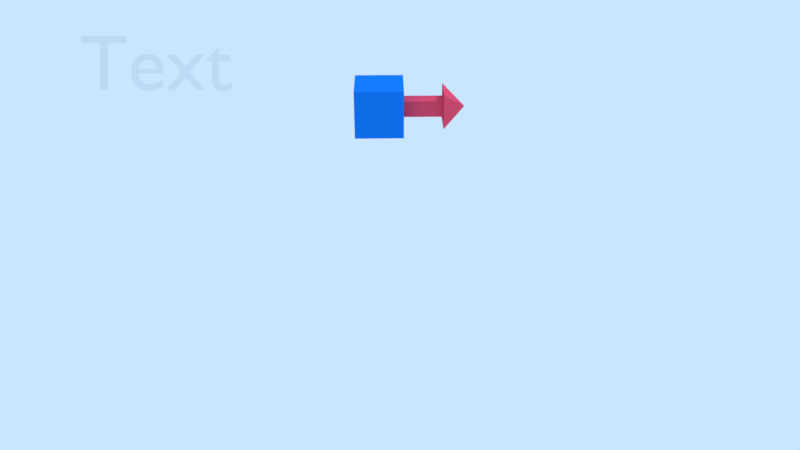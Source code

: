 # Source: resolucao090b.blend  (saved by Blender 2.79.7; exported with 4.5.12 LTS)
import bpy
from mathutils import Matrix  # noqa: F401  (used for matrix-valued properties, if any)

bpy.ops.wm.read_factory_settings(use_empty=True)
scene = bpy.context.scene
scene.name = 'Scene'

# ---- collections
col_collection_1 = bpy.data.collections.new('Collection 1'); scene.collection.children.link(col_collection_1)

# ---- materials (node trees are filled in below, after node groups)
mat_material = bpy.data.materials.new('Material')
mat_material.alpha_threshold = 0.0
mat_material.use_transparent_shadow = False
mat_material.diffuse_color = (0.008774, 0.1857, 0.8, 1.0)
mat_material.roughness = 0.5
mat_material_001 = bpy.data.materials.new('Material.001')
mat_material_001.alpha_threshold = 0.0
mat_material_001.use_transparent_shadow = False
mat_material_001.diffuse_color = (0.8, 0.07538, 0.1391, 1.0)
mat_material_001.roughness = 0.5

# ---- material node trees

# ---- world
world_world = bpy.data.worlds.new('World'); scene.world = world_world
world_world.color = (0.5853, 0.7879, 1.0)
world_world.use_sun_shadow = False
world_world.sun_shadow_jitter_overblur = 0.0

# ---- cameras
cam_camera = bpy.data.cameras.new('Camera')
cam_camera.clip_end = 100.0
cam_camera.lens = 35.0
cam_camera.sensor_width = 32.0
cam_camera.sensor_height = 18.0
cam_camera.ortho_scale = 7.314
cam_camera.dof.focus_distance = 0.0
cam_camera.dof.aperture_fstop = 128.0

# ---- lights
light_lamp_002 = bpy.data.lights.new('Lamp.002', 'SUN')
light_lamp_002.color = (1.0, 0.2858, 0.003573)
light_lamp_002.transmission_factor = 0.0
light_lamp_002.cutoff_distance = 30.0
light_lamp_002.angle = 0.1993
light_lamp_002.energy = 0.4
light_lamp_002.shadow_buffer_clip_start = 1.001
light_lamp_002.shadow_soft_size = 0.1
light_lamp_002.shadow_cascade_max_distance = 1000.0
light_lamp_001 = bpy.data.lights.new('Lamp.001', 'SUN')
light_lamp_001.color = (0.002057, 0.3427, 1.0)
light_lamp_001.transmission_factor = 0.0
light_lamp_001.cutoff_distance = 30.0
light_lamp_001.angle = 0.1993
light_lamp_001.energy = 0.4
light_lamp_001.shadow_buffer_clip_start = 1.001
light_lamp_001.shadow_soft_size = 0.1
light_lamp_001.shadow_cascade_max_distance = 1000.0
light_sun = bpy.data.lights.new('Sun', 'SUN')
light_sun.transmission_factor = 0.0
light_sun.cutoff_distance = 42.0
light_sun.angle = 0.1993
light_sun.energy = 1.0
light_sun.shadow_buffer_clip_start = 1.001
light_sun.shadow_soft_size = 0.1
light_sun.shadow_cascade_max_distance = 1000.0

# ---- meshes
me_cube = bpy.data.meshes.new('Cube')
me_cube.from_pydata([(-0.458, -0.458, -0.458), (-0.458, -0.458, 0.458), (-0.458, 0.458, -0.458), (-0.458, 0.458, 0.458), (0.458, -0.458, -0.458), (0.458, -0.458, 0.458), (0.458, 0.458, -0.458), (0.458, 0.458, 0.458), (0.458, 0.1537, 0.1537), (0.458, 0.1537, -0.1537), (0.458, -0.1537, -0.1537), (0.458, -0.1537, 0.1537), (1.204, 0.1537, 0.1537), (1.204, 0.1537, -0.1537), (1.204, -0.1537, -0.1537), (1.204, -0.1537, 0.1537), (1.204, 0.3346, 0.3346), (1.204, 0.3346, -0.3346), (1.204, -0.3346, -0.3346), (1.204, -0.3346, 0.3346), (1.61, 0.0, 0.0), (1.61, 0.0, 0.0), (1.61, 0.0, 0.0), (1.61, 0.0, 0.0)], [], [(0, 1, 3, 2), (2, 3, 7, 6), (5, 4, 10, 11), (4, 5, 1, 0), (2, 6, 4, 0), (7, 3, 1, 5), (8, 11, 15, 12), (4, 6, 9, 10), (7, 5, 11, 8), (6, 7, 8, 9), (12, 15, 19, 16), (9, 8, 12, 13), (11, 10, 14, 15), (10, 9, 13, 14), (19, 18, 22, 23), (13, 12, 16, 17), (15, 14, 18, 19), (14, 13, 17, 18), (21, 20, 23, 22), (18, 17, 21, 22), (16, 19, 23, 20), (17, 16, 20, 21)])
me_cube.polygons.foreach_set('material_index', [0, 0, 0, 0, 0, 0, 1, 0, 0, 0, 1, 1, 1, 1, 1, 1, 1, 1, 1, 1, 1, 1])
me_cube.materials.append(mat_material)
me_cube.materials.append(mat_material_001)
me_cube.use_remesh_preserve_volume = False
me_cube.use_remesh_preserve_attributes = False
me_cube.use_mirror_vertex_groups = False
me_cube.update()

# ---- curves / text
txt_txt = bpy.data.curves.new('txt', 'FONT')
txt_txt.dimensions = '2D'
txt_txt.body = 'Text'
txt_txt.use_path_clamp = True
txt_txt.bevel_resolution = 0

# ---- objects
ob_cube = bpy.data.objects.new('Cube', me_cube)
ob_empty = bpy.data.objects.new('Empty', None)
ob_lamp_002 = bpy.data.objects.new('Lamp.002', light_lamp_002)
ob_lamp_001 = bpy.data.objects.new('Lamp.001', light_lamp_001)
ob_lamp = bpy.data.objects.new('Lamp', light_sun)
ob_camera = bpy.data.objects.new('Camera', cam_camera)
ob_txt = bpy.data.objects.new('txt', txt_txt)

# ---- transforms, parenting, visibility, modifiers, constraints
ob_cube.location = (0.0, 0.0, 5.73)
ob_cube.lineart.crease_threshold = 0.0
ob_empty.location = (0.0, 0.0, 3.212)
ob_empty.rotation_euler = (0.6155, -0.5236, 0.6155)
ob_empty.scale = (3.511, 3.511, 3.511)
ob_empty.empty_display_type = 'SPHERE'
ob_empty.show_in_front = True
ob_empty.lineart.crease_threshold = 0.0
ob_lamp_002.location = (7.781, 4.307, 6.73)
ob_lamp_002.rotation_euler = (3.142, -0.0, 0.0)
ob_lamp_002.lock_rotations_4d = False
ob_lamp_002.empty_display_type = 'ARROWS'
ob_lamp_002.color = (0.0, 0.0, 0.0, 0.0)
ob_lamp_002.lineart.crease_threshold = 0.0
ob_lamp_001.location = (7.781, 4.307, 6.73)
ob_lamp_001.lock_rotations_4d = False
ob_lamp_001.empty_display_type = 'ARROWS'
ob_lamp_001.color = (0.0, 0.0, 0.0, 0.0)
ob_lamp_001.lineart.crease_threshold = 0.0
ob_lamp.location = (10.31, 3.409, 14.65)
ob_lamp.rotation_euler = (0.6503, 0.05522, 1.866)
ob_lamp.lock_rotations_4d = False
ob_lamp.empty_display_type = 'ARROWS'
ob_lamp.color = (0.0, 0.0, 0.0, 0.0)
ob_lamp.lineart.crease_threshold = 0.0
ob_camera.location = (0.1218, -15.55, 11.78)
ob_camera.rotation_euler = (1.065, 0.0, -0.01745)
ob_camera.lock_rotations_4d = False
ob_camera.empty_display_type = 'ARROWS'
ob_camera.color = (0.0, 0.0, 0.0, 0.0)
ob_camera.display_type = 'WIRE'
ob_camera.lineart.crease_threshold = 0.0
ob_txt.parent = ob_camera
ob_txt.matrix_parent_inverse = Matrix(((0.9999, -0.0157, 4.098e-08, -0.3722), (0.007613, 0.4848, 0.8746, -2.764), (-0.01373, -0.8745, 0.4849, -15.23), (0.0, 0.0, 0.0, 1.0)))
ob_txt.location = (-3.678, -1.475, 5.949)
ob_txt.rotation_euler = (1.065, 0.0, -0.01745)
ob_txt.color = (0.0, 0.0, 0.0, 1.0)
ob_txt.lineart.crease_threshold = 0.0

# ---- collection membership
col_collection_1.objects.link(ob_cube)
col_collection_1.objects.link(ob_empty)
col_collection_1.objects.link(ob_lamp_002)
col_collection_1.objects.link(ob_lamp_001)
col_collection_1.objects.link(ob_lamp)
col_collection_1.objects.link(ob_camera)
col_collection_1.objects.link(ob_txt)

# ---- scene / render settings (as saved in the file)
scene.camera = ob_camera
scene.frame_start = 1; scene.frame_end = 250; scene.frame_set(1)
scene.render.engine = 'BLENDER_EEVEE_NEXT'
scene.render.resolution_percentage = 50
scene.render.dither_intensity = 0.0
scene.cycles.use_denoising = False
scene.cycles.samples = 128
scene.cycles.sampling_pattern = 'TABULATED_SOBOL'
scene.cycles.use_adaptive_sampling = False
scene.cycles.use_light_tree = False
scene.view_settings.view_transform = 'Standard'
bpy.context.view_layer.update()
